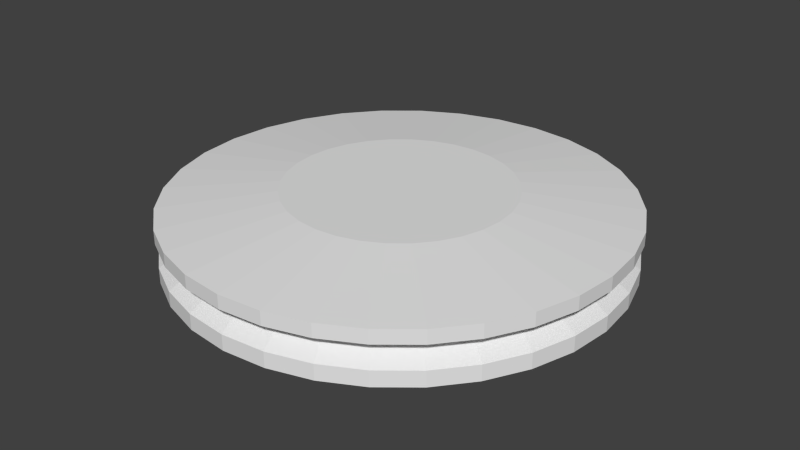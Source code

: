 # Source: DebrisVent.blend  (saved by Blender 2.76.0; exported with 4.5.12 LTS)
import bpy
from mathutils import Matrix  # noqa: F401  (used for matrix-valued properties, if any)

bpy.ops.wm.read_factory_settings(use_empty=True)
scene = bpy.context.scene
scene.name = 'Scene'

# ---- collections
col_collection_1 = bpy.data.collections.new('Collection 1'); scene.collection.children.link(col_collection_1)

# ---- materials (node trees are filled in below, after node groups)
mat_vent = bpy.data.materials.new('Vent')
mat_vent.alpha_threshold = 0.0
mat_vent.use_transparent_shadow = False
mat_vent.roughness = 0.5

# ---- material node trees

# ---- world
world_world = bpy.data.worlds.new('World'); scene.world = world_world
world_world.color = (0.05088, 0.05088, 0.05088)
world_world.use_sun_shadow = False
world_world.sun_shadow_jitter_overblur = 0.0
world_world.cycles.sampling_method = 'MANUAL'
world_world.cycles.sample_map_resolution = 256

# ---- meshes
me_cube_001 = bpy.data.meshes.new('Cube.001')
me_cube_001.from_pydata([(1.043e-07, 1.004, 0.1413), (-0.1951, 0.9852, 0.1413), (-0.3827, 0.9283, 0.1413), (-0.5556, 0.8358, 0.1413), (-0.7071, 0.7115, 0.1413), (-0.8315, 0.5599, 0.1413), (-0.9239, 0.3871, 0.1413), (-0.9808, 0.1995, 0.1413), (-1.0, 0.004372, 0.1413), (-0.9808, -0.1907, 0.1413), (-0.9239, -0.3783, 0.1413), (-0.8315, -0.5512, 0.1413), (-0.7071, -0.7027, 0.1413), (-0.5556, -0.8271, 0.1413), (-0.3827, -0.9195, 0.1413), (-0.1951, -0.9764, 0.1413), (4.321e-07, -0.9956, 0.1413), (0.1951, -0.9764, 0.1413), (0.3827, -0.9195, 0.1413), (0.5556, -0.8271, 0.1413), (0.7071, -0.7027, 0.1413), (0.8315, -0.5512, 0.1413), (0.9239, -0.3783, 0.1413), (0.9808, -0.1907, 0.1413), (1.0, 0.004373, 0.1413), (0.9808, 0.1995, 0.1413), (0.9239, 0.3871, 0.1413), (0.8315, 0.5599, 0.1413), (0.7071, 0.7115, 0.1413), (0.5556, 0.8358, 0.1413), (0.3827, 0.9283, 0.1413), (0.1951, 0.9852, 0.1413), (1.043e-07, 1.004, 0.07966), (-0.1951, 0.9852, 0.07966), (-0.3827, 0.9283, 0.07966), (-0.5556, 0.8358, 0.07966), (-0.7071, 0.7115, 0.07966), (-0.8315, 0.5599, 0.07966), (-0.9239, 0.3871, 0.07966), (-0.9808, 0.1995, 0.07966), (-1.0, 0.004372, 0.07966), (-0.9808, -0.1907, 0.07966), (-0.9239, -0.3783, 0.07966), (-0.8315, -0.5512, 0.07966), (-0.7071, -0.7027, 0.07966), (-0.5556, -0.8271, 0.07966), (-0.3827, -0.9195, 0.07966), (-0.1951, -0.9764, 0.07966), (4.321e-07, -0.9956, 0.07966), (0.1951, -0.9764, 0.07966), (0.3827, -0.9195, 0.07966), (0.5556, -0.8271, 0.07966), (0.7071, -0.7027, 0.07966), (0.8315, -0.5512, 0.07966), (0.9239, -0.3783, 0.07966), (0.9808, -0.1907, 0.07966), (1.0, 0.004373, 0.07966), (0.9808, 0.1995, 0.07966), (0.9239, 0.3871, 0.07966), (0.8315, 0.5599, 0.07966), (0.7071, 0.7115, 0.07966), (0.5556, 0.8358, 0.07966), (0.3827, 0.9283, 0.07966), (0.1951, 0.9852, 0.07966), (1.043e-07, 0.8946, 0.04124), (-0.1737, 0.8775, 0.04124), (-0.3407, 0.8269, 0.04124), (-0.4946, 0.7446, 0.04124), (-0.6295, 0.6339, 0.04124), (-0.7402, 0.499, 0.04124), (-0.8225, 0.3451, 0.04124), (-0.8732, 0.1781, 0.04124), (-0.8903, 0.004372, 0.04124), (-0.8732, -0.1693, 0.04124), (-0.8225, -0.3363, 0.04124), (-0.7402, -0.4902, 0.04124), (-0.6295, -0.6251, 0.04124), (-0.4946, -0.7359, 0.04124), (-0.3407, -0.8181, 0.04124), (-0.1737, -0.8688, 0.04124), (3.949e-07, -0.8859, 0.04124), (0.1737, -0.8688, 0.04124), (0.3407, -0.8181, 0.04124), (0.4946, -0.7359, 0.04124), (0.6295, -0.6251, 0.04124), (0.7402, -0.4902, 0.04124), (0.8225, -0.3363, 0.04124), (0.8732, -0.1693, 0.04124), (0.8903, 0.004373, 0.04124), (0.8732, 0.1781, 0.04124), (0.8225, 0.3451, 0.04124), (0.7402, 0.499, 0.04124), (0.6295, 0.6339, 0.04124), (0.4946, 0.7446, 0.04124), (0.3407, 0.8269, 0.04124), (0.1737, 0.8775, 0.04124), (1.118e-07, 0.9999, -0.02747), (-0.1942, 0.9808, -0.02747), (-0.381, 0.9241, -0.02747), (-0.5531, 0.8321, -0.02747), (-0.704, 0.7083, -0.02747), (-0.8278, 0.5575, -0.02747), (-0.9198, 0.3853, -0.02747), (-0.9764, 0.1986, -0.02747), (-0.9955, 0.004372, -0.02747), (-0.9764, -0.1898, -0.02747), (-0.9198, -0.3766, -0.02747), (-0.8278, -0.5487, -0.02747), (-0.704, -0.6996, -0.02747), (-0.5531, -0.8234, -0.02747), (-0.381, -0.9154, -0.02747), (-0.1942, -0.972, -0.02747), (4.396e-07, -0.9912, -0.02747), (0.1942, -0.972, -0.02747), (0.381, -0.9154, -0.02747), (0.5531, -0.8234, -0.02747), (0.704, -0.6996, -0.02747), (0.8278, -0.5487, -0.02747), (0.9198, -0.3766, -0.02747), (0.9764, -0.1898, -0.02747), (0.9955, 0.004373, -0.02747), (0.9764, 0.1986, -0.02747), (0.9198, 0.3854, -0.02747), (0.8278, 0.5575, -0.02747), (0.704, 0.7083, -0.02747), (0.5531, 0.8321, -0.02747), (0.381, 0.9241, -0.02747), (0.1942, 0.9808, -0.02747), (1.118e-07, 0.9999, -0.09676), (-0.1942, 0.9808, -0.09676), (-0.381, 0.9241, -0.09676), (-0.5531, 0.8321, -0.09676), (-0.704, 0.7083, -0.09676), (-0.8278, 0.5575, -0.09676), (-0.9198, 0.3853, -0.09676), (-0.9764, 0.1986, -0.09676), (-0.9955, 0.004372, -0.09676), (-0.9764, -0.1898, -0.09676), (-0.9198, -0.3766, -0.09676), (-0.8278, -0.5487, -0.09676), (-0.704, -0.6996, -0.09676), (-0.5531, -0.8234, -0.09676), (-0.381, -0.9154, -0.09676), (-0.1942, -0.972, -0.09676), (4.396e-07, -0.9912, -0.09676), (0.1942, -0.972, -0.09676), (0.381, -0.9154, -0.09676), (0.5531, -0.8234, -0.09676), (0.704, -0.6996, -0.09676), (0.8278, -0.5487, -0.09676), (0.9198, -0.3766, -0.09676), (0.9764, -0.1898, -0.09676), (0.9955, 0.004373, -0.09676), (0.9764, 0.1986, -0.09676), (0.9198, 0.3854, -0.09676), (0.8278, 0.5575, -0.09676), (0.704, 0.7083, -0.09676), (0.5531, 0.8321, -0.09676), (0.381, 0.9241, -0.09676), (0.1942, 0.9808, -0.09676), (1.043e-07, 0.8672, -0.1583), (-0.1683, 0.8506, -0.1583), (-0.3302, 0.8015, -0.1583), (-0.4794, 0.7218, -0.1583), (-0.6101, 0.6145, -0.1583), (-0.7174, 0.4837, -0.1583), (-0.7972, 0.3346, -0.1583), (-0.8463, 0.1727, -0.1583), (-0.8628, 0.004372, -0.1583), (-0.8463, -0.164, -0.1583), (-0.7972, -0.3258, -0.1583), (-0.7174, -0.475, -0.1583), (-0.6101, -0.6057, -0.1583), (-0.4794, -0.7131, -0.1583), (-0.3302, -0.7928, -0.1583), (-0.1683, -0.8419, -0.1583), (3.874e-07, -0.8585, -0.1583), (0.1683, -0.8419, -0.1583), (0.3302, -0.7928, -0.1583), (0.4794, -0.7131, -0.1583), (0.6101, -0.6057, -0.1583), (0.7174, -0.475, -0.1583), (0.7972, -0.3258, -0.1583), (0.8463, -0.164, -0.1583), (0.8628, 0.004373, -0.1583), (0.8463, 0.1727, -0.1583), (0.7972, 0.3346, -0.1583), (0.7174, 0.4837, -0.1583), (0.6101, 0.6145, -0.1583), (0.4794, 0.7218, -0.1583), (0.3302, 0.8015, -0.1583), (0.1683, 0.8506, -0.1583), (9.686e-08, 0.78, -0.1583), (-0.1513, 0.7651, -0.1583), (-0.2968, 0.721, -0.1583), (-0.4309, 0.6493, -0.1583), (-0.5485, 0.5529, -0.1583), (-0.6449, 0.4353, -0.1583), (-0.7166, 0.3012, -0.1583), (-0.7608, 0.1557, -0.1583), (-0.7757, 0.004372, -0.1583), (-0.7608, -0.147, -0.1583), (-0.7166, -0.2925, -0.1583), (-0.6449, -0.4266, -0.1583), (-0.5485, -0.5441, -0.1583), (-0.4309, -0.6406, -0.1583), (-0.2968, -0.7123, -0.1583), (-0.1513, -0.7564, -0.1583), (3.502e-07, -0.7713, -0.1583), (0.1513, -0.7564, -0.1583), (0.2968, -0.7123, -0.1583), (0.4309, -0.6406, -0.1583), (0.5485, -0.5441, -0.1583), (0.6449, -0.4266, -0.1583), (0.7166, -0.2925, -0.1583), (0.7608, -0.147, -0.1583), (0.7757, 0.004373, -0.1583), (0.7608, 0.1557, -0.1583), (0.7166, 0.3012, -0.1583), (0.6449, 0.4353, -0.1583), (0.5485, 0.5529, -0.1583), (0.4309, 0.6493, -0.1583), (0.2968, 0.721, -0.1583), (0.1513, 0.7651, -0.1583), (9.686e-08, 0.78, -0.06362), (-0.1513, 0.7651, -0.06362), (-0.2968, 0.721, -0.06362), (-0.4309, 0.6493, -0.06362), (-0.5485, 0.5529, -0.06362), (-0.6449, 0.4353, -0.06362), (-0.7166, 0.3012, -0.06362), (-0.7608, 0.1557, -0.06362), (-0.7757, 0.004372, -0.06362), (-0.7608, -0.147, -0.06362), (-0.7166, -0.2925, -0.06362), (-0.6449, -0.4266, -0.06362), (-0.5485, -0.5441, -0.06362), (-0.4309, -0.6406, -0.06362), (-0.2968, -0.7123, -0.06362), (-0.1513, -0.7564, -0.06362), (3.502e-07, -0.7713, -0.06362), (0.1513, -0.7564, -0.06362), (0.2968, -0.7123, -0.06362), (0.4309, -0.6406, -0.06362), (0.5485, -0.5441, -0.06362), (0.6449, -0.4266, -0.06362), (0.7166, -0.2925, -0.06362), (0.7608, -0.147, -0.06362), (0.7757, 0.004373, -0.06362), (0.7608, 0.1557, -0.06362), (0.7166, 0.3012, -0.06362), (0.6449, 0.4353, -0.06362), (0.5485, 0.5529, -0.06362), (0.4309, 0.6493, -0.06362), (0.2968, 0.721, -0.06362), (0.1513, 0.7651, -0.06362), (-3.8e-07, 0.721, -0.1583), (-3.8e-07, 0.6493, -0.1583), (-3.8e-07, 0.721, -0.06362), (-3.8e-07, 0.6493, -0.06362), (-2.31e-07, 0.4353, -0.1583), (-2.012e-07, 0.5529, -0.1583), (-2.012e-07, 0.5529, -0.06362), (-2.31e-07, 0.4353, -0.06362), (1.863e-07, 0.3012, -0.1583), (1.863e-07, 0.1557, -0.1583), (1.863e-07, -0.2925, -0.1583), (1.863e-07, -0.4266, -0.1583), (1.863e-07, -0.7123, -0.1583), (1.937e-07, -0.7564, -0.1583), (2.161e-07, -0.6406, -0.06362), (2.161e-07, -0.5441, -0.06362), (2.459e-07, -0.147, -0.06362), (2.459e-07, 0.004372, -0.06362), (1.863e-07, 0.3012, -0.06362), (1.863e-07, 0.1557, -0.06362), (1.863e-07, -0.2925, -0.06362), (1.863e-07, -0.4266, -0.06362), (1.863e-07, -0.7123, -0.06362), (1.937e-07, -0.7564, -0.06362), (2.161e-07, -0.6406, -0.1583), (2.161e-07, -0.5441, -0.1583), (2.459e-07, -0.147, -0.1583), (2.459e-07, 0.004372, -0.1583), (9.686e-08, 0.78, 0.1413), (-0.1513, 0.7651, 0.1413), (-0.2968, 0.721, 0.1413), (-0.4309, 0.6493, 0.1413), (-0.5485, 0.5529, 0.1413), (-0.6449, 0.4353, 0.1413), (-0.7166, 0.3012, 0.1413), (-0.7608, 0.1557, 0.1413), (-0.7757, 0.004372, 0.1413), (-0.7608, -0.147, 0.1413), (-0.7166, -0.2925, 0.1413), (-0.6449, -0.4266, 0.1413), (-0.5485, -0.5441, 0.1413), (-0.4309, -0.6406, 0.1413), (-0.2968, -0.7123, 0.1413), (-0.1513, -0.7564, 0.1413), (3.502e-07, -0.7713, 0.1413), (0.1513, -0.7564, 0.1413), (0.2968, -0.7123, 0.1413), (0.4309, -0.6406, 0.1413), (0.5485, -0.5441, 0.1413), (0.6449, -0.4266, 0.1413), (0.7166, -0.2925, 0.1413), (0.7608, -0.147, 0.1413), (0.7757, 0.004373, 0.1413), (0.7608, 0.1557, 0.1413), (0.7166, 0.3012, 0.1413), (0.6449, 0.4353, 0.1413), (0.5485, 0.5529, 0.1413), (0.4309, 0.6493, 0.1413), (0.2968, 0.721, 0.1413), (0.1513, 0.7651, 0.1413), (9.686e-08, 0.5029, 0.1979), (-0.09726, 0.4934, 0.1979), (-0.1908, 0.465, 0.1979), (-0.277, 0.4189, 0.1979), (-0.3525, 0.3569, 0.1979), (-0.4145, 0.2814, 0.1979), (-0.4606, 0.1952, 0.1979), (-0.489, 0.1016, 0.1979), (-0.4986, 0.004372, 0.1979), (-0.489, -0.09289, 0.1979), (-0.4606, -0.1864, 0.1979), (-0.4145, -0.2726, 0.1979), (-0.3525, -0.3482, 0.1979), (-0.277, -0.4102, 0.1979), (-0.1908, -0.4562, 0.1979), (-0.09726, -0.4846, 0.1979), (2.608e-07, -0.4942, 0.1979), (0.09726, -0.4846, 0.1979), (0.1908, -0.4562, 0.1979), (0.277, -0.4102, 0.1979), (0.3525, -0.3482, 0.1979), (0.4145, -0.2726, 0.1979), (0.4606, -0.1864, 0.1979), (0.489, -0.09289, 0.1979), (0.4986, 0.004373, 0.1979), (0.489, 0.1016, 0.1979), (0.4606, 0.1952, 0.1979), (0.4145, 0.2814, 0.1979), (0.3525, 0.3569, 0.1979), (0.277, 0.4189, 0.1979), (0.1908, 0.465, 0.1979), (0.09726, 0.4934, 0.1979)], [], [(17, 16, 48, 49), (4, 3, 35, 36), (31, 30, 62, 63), (18, 17, 49, 50), (5, 4, 36, 37), (0, 31, 63, 32), (19, 18, 50, 51), (6, 5, 37, 38), (20, 19, 51, 52), (7, 6, 38, 39), (21, 20, 52, 53), (8, 7, 39, 40), (22, 21, 53, 54), (9, 8, 40, 41), (23, 22, 54, 55), (10, 9, 41, 42), (24, 23, 55, 56), (11, 10, 42, 43), (25, 24, 56, 57), (12, 11, 43, 44), (26, 25, 57, 58), (13, 12, 44, 45), (27, 26, 58, 59), (14, 13, 45, 46), (1, 0, 32, 33), (28, 27, 59, 60), (15, 14, 46, 47), (2, 1, 33, 34), (29, 28, 60, 61), (16, 15, 47, 48), (3, 2, 34, 35), (30, 29, 61, 62), (57, 56, 88, 89), (44, 43, 75, 76), (58, 57, 89, 90), (45, 44, 76, 77), (59, 58, 90, 91), (46, 45, 77, 78), (33, 32, 64, 65), (60, 59, 91, 92), (47, 46, 78, 79), (34, 33, 65, 66), (61, 60, 92, 93), (48, 47, 79, 80), (35, 34, 66, 67), (62, 61, 93, 94), (49, 48, 80, 81), (36, 35, 67, 68), (63, 62, 94, 95), (50, 49, 81, 82), (37, 36, 68, 69), (32, 63, 95, 64), (51, 50, 82, 83), (38, 37, 69, 70), (52, 51, 83, 84), (39, 38, 70, 71), (53, 52, 84, 85), (40, 39, 71, 72), (54, 53, 85, 86), (41, 40, 72, 73), (55, 54, 86, 87), (42, 41, 73, 74), (56, 55, 87, 88), (43, 42, 74, 75), (92, 91, 123, 124), (79, 78, 110, 111), (66, 65, 97, 98), (93, 92, 124, 125), (80, 79, 111, 112), (67, 66, 98, 99), (94, 93, 125, 126), (81, 80, 112, 113), (68, 67, 99, 100), (95, 94, 126, 127), (82, 81, 113, 114), (69, 68, 100, 101), (64, 95, 127, 96), (83, 82, 114, 115), (70, 69, 101, 102), (84, 83, 115, 116), (71, 70, 102, 103), (85, 84, 116, 117), (72, 71, 103, 104), (86, 85, 117, 118), (73, 72, 104, 105), (87, 86, 118, 119), (74, 73, 105, 106), (88, 87, 119, 120), (75, 74, 106, 107), (89, 88, 120, 121), (76, 75, 107, 108), (90, 89, 121, 122), (77, 76, 108, 109), (91, 90, 122, 123), (78, 77, 109, 110), (65, 64, 96, 97), (127, 126, 158, 159), (114, 113, 145, 146), (101, 100, 132, 133), (96, 127, 159, 128), (115, 114, 146, 147), (102, 101, 133, 134), (116, 115, 147, 148), (103, 102, 134, 135), (117, 116, 148, 149), (104, 103, 135, 136), (118, 117, 149, 150), (105, 104, 136, 137), (119, 118, 150, 151), (106, 105, 137, 138), (120, 119, 151, 152), (107, 106, 138, 139), (121, 120, 152, 153), (108, 107, 139, 140), (122, 121, 153, 154), (109, 108, 140, 141), (123, 122, 154, 155), (110, 109, 141, 142), (97, 96, 128, 129), (124, 123, 155, 156), (111, 110, 142, 143), (98, 97, 129, 130), (125, 124, 156, 157), (112, 111, 143, 144), (99, 98, 130, 131), (126, 125, 157, 158), (113, 112, 144, 145), (100, 99, 131, 132), (149, 148, 180, 181), (136, 135, 167, 168), (150, 149, 181, 182), (137, 136, 168, 169), (151, 150, 182, 183), (138, 137, 169, 170), (152, 151, 183, 184), (139, 138, 170, 171), (153, 152, 184, 185), (140, 139, 171, 172), (154, 153, 185, 186), (141, 140, 172, 173), (155, 154, 186, 187), (142, 141, 173, 174), (129, 128, 160, 161), (156, 155, 187, 188), (143, 142, 174, 175), (130, 129, 161, 162), (157, 156, 188, 189), (144, 143, 175, 176), (131, 130, 162, 163), (158, 157, 189, 190), (145, 144, 176, 177), (132, 131, 163, 164), (159, 158, 190, 191), (146, 145, 177, 178), (133, 132, 164, 165), (128, 159, 191, 160), (147, 146, 178, 179), (134, 133, 165, 166), (148, 147, 179, 180), (135, 134, 166, 167), (184, 183, 215, 216), (171, 170, 202, 203), (185, 184, 216, 217), (172, 171, 203, 204), (186, 185, 217, 218), (173, 172, 204, 205), (187, 186, 218, 219), (174, 173, 205, 206), (161, 160, 192, 193), (188, 187, 219, 220), (175, 174, 206, 207), (162, 161, 193, 194), (189, 188, 220, 221), (176, 175, 207, 208), (163, 162, 194, 195), (190, 189, 221, 222), (177, 176, 208, 209), (164, 163, 195, 196), (191, 190, 222, 223), (178, 177, 209, 210), (165, 164, 196, 197), (160, 191, 223, 192), (179, 178, 210, 211), (166, 165, 197, 198), (180, 179, 211, 212), (167, 166, 198, 199), (181, 180, 212, 213), (168, 167, 199, 200), (182, 181, 213, 214), (169, 168, 200, 201), (183, 182, 214, 215), (170, 169, 201, 202), (219, 218, 250, 251), (206, 205, 237, 238), (193, 192, 224, 225), (207, 206, 268, 269), (194, 193, 225, 226), (221, 220, 252, 253), (208, 207, 239, 240), (226, 227, 259, 258), (209, 208, 240, 241), (196, 195, 227, 228), (223, 222, 254, 255), (196, 228, 262, 261), (192, 223, 255, 224), (211, 210, 242, 243), (198, 197, 229, 230), (201, 200, 283, 282), (199, 198, 264, 265), (213, 212, 244, 245), (200, 199, 231, 232), (231, 199, 265, 275), (215, 214, 246, 247), (202, 201, 233, 234), (202, 234, 276, 266), (217, 216, 248, 249), (204, 203, 235, 236), (205, 204, 281, 280), (232, 233, 272, 273), (236, 235, 295, 296), (257, 256, 258, 259), (229, 197, 260, 263), (194, 226, 258, 256), (260, 261, 262, 263), (227, 195, 257, 259), (195, 194, 256, 257), (254, 222, 256, 258), (222, 221, 257, 256), (253, 254, 258, 259), (221, 253, 259, 257), (197, 196, 261, 260), (228, 229, 263, 262), (219, 251, 263, 260), (252, 220, 261, 262), (220, 219, 260, 261), (251, 252, 262, 263), (269, 268, 278, 279), (265, 264, 274, 275), (233, 201, 282, 272), (267, 266, 276, 277), (239, 207, 269, 279), (204, 236, 271, 281), (236, 237, 270, 271), (234, 235, 277, 276), (200, 232, 273, 283), (235, 203, 267, 277), (237, 205, 280, 270), (280, 281, 271, 270), (203, 202, 266, 267), (206, 238, 278, 268), (282, 283, 273, 272), (230, 231, 275, 274), (198, 230, 274, 264), (238, 239, 279, 278), (214, 213, 267, 266), (209, 241, 279, 269), (241, 242, 278, 279), (250, 218, 264, 274), (249, 250, 274, 275), (213, 245, 277, 267), (242, 210, 268, 278), (217, 249, 275, 265), (210, 209, 269, 268), (246, 214, 266, 276), (218, 217, 265, 264), (245, 246, 276, 277), (215, 247, 272, 282), (248, 216, 283, 273), (247, 248, 273, 272), (212, 211, 280, 281), (211, 243, 270, 280), (243, 244, 271, 270), (216, 215, 282, 283), (244, 212, 281, 271), (250, 249, 309, 310), (237, 236, 296, 297), (251, 250, 310, 311), (238, 237, 297, 298), (225, 224, 284, 285), (252, 251, 311, 312), (239, 238, 298, 299), (226, 225, 285, 286), (253, 252, 312, 313), (240, 239, 299, 300), (227, 226, 286, 287), (254, 253, 313, 314), (241, 240, 300, 301), (228, 227, 287, 288), (255, 254, 314, 315), (242, 241, 301, 302), (229, 228, 288, 289), (224, 255, 315, 284), (243, 242, 302, 303), (230, 229, 289, 290), (244, 243, 303, 304), (231, 230, 290, 291), (245, 244, 304, 305), (232, 231, 291, 292), (246, 245, 305, 306), (233, 232, 292, 293), (247, 246, 306, 307), (234, 233, 293, 294), (248, 247, 307, 308), (235, 234, 294, 295), (249, 248, 308, 309), (13, 14, 330, 329), (317, 318, 319, 320, 321, 322, 323, 324, 325, 326, 327, 328, 329, 330, 331, 332, 333, 334, 335, 336, 337, 338, 339, 340, 341, 342, 343, 344, 345, 346, 347, 316), (0, 1, 317, 316), (27, 28, 344, 343), (14, 15, 331, 330), (1, 2, 318, 317), (28, 29, 345, 344), (15, 16, 332, 331), (2, 3, 319, 318), (29, 30, 346, 345), (16, 17, 333, 332), (3, 4, 320, 319), (30, 31, 347, 346), (17, 18, 334, 333), (4, 5, 321, 320), (31, 0, 316, 347), (18, 19, 335, 334), (5, 6, 322, 321), (19, 20, 336, 335), (6, 7, 323, 322), (20, 21, 337, 336), (7, 8, 324, 323), (21, 22, 338, 337), (8, 9, 325, 324), (22, 23, 339, 338), (9, 10, 326, 325), (23, 24, 340, 339), (10, 11, 327, 326), (24, 25, 341, 340), (11, 12, 328, 327), (25, 26, 342, 341), (12, 13, 329, 328), (26, 27, 343, 342), (2, 1, 0, 31, 30, 29, 28, 27, 26, 25, 24, 23, 22, 21, 20, 19, 18, 17, 16, 15, 14, 13, 12, 11, 10, 9, 8, 7, 6, 5, 4, 3)])
me_cube_001.materials.append(mat_vent)
me_cube_001.use_remesh_preserve_volume = False
me_cube_001.use_remesh_preserve_attributes = False
me_cube_001.use_mirror_vertex_groups = False
me_cube_001.update()

# ---- objects
ob_cube_001 = bpy.data.objects.new('Cube.001', me_cube_001)

# ---- transforms, parenting, visibility, modifiers, constraints
ob_cube_001.location = (0.09539, 1.873, 6.646)
ob_cube_001.lock_rotations_4d = False
ob_cube_001.empty_display_type = 'ARROWS'
ob_cube_001.lineart.crease_threshold = 0.0

# ---- collection membership
col_collection_1.objects.link(ob_cube_001)

# ---- scene / render settings (as saved in the file)
scene.frame_start = 1; scene.frame_end = 250; scene.frame_set(1)
scene.render.engine = 'BLENDER_EEVEE_NEXT'
scene.render.resolution_percentage = 50
scene.render.dither_intensity = 0.0
scene.cycles.use_denoising = False
scene.cycles.samples = 10
scene.cycles.sampling_pattern = 'TABULATED_SOBOL'
scene.cycles.light_sampling_threshold = 0.0
scene.cycles.use_adaptive_sampling = False
scene.cycles.use_light_tree = False
scene.cycles.blur_glossy = 0.0
scene.cycles.pixel_filter_type = 'GAUSSIAN'
scene.cycles.sample_clamp_indirect = 0.0
scene.view_settings.view_transform = 'Standard'
bpy.context.view_layer.update()

# ---- added for rendering (the .blend has no active camera and no usable light): camera, sun
cam_auto = bpy.data.cameras.new('AutoCamera')
cam_auto.lens = 50.0
cam_auto.sensor_width = 36.0
cam_auto.clip_end = 1000.0
ob_auto_camera = bpy.data.objects.new('AutoCamera', cam_auto)
scene.collection.objects.link(ob_auto_camera)
ob_auto_camera.location = (2.73299, -1.28741, 8.77581)
ob_auto_camera.rotation_euler = (1.09748, -7.21219e-08, 0.694738)
scene.camera = ob_auto_camera
light_auto_sun = bpy.data.lights.new('AutoSun', 'SUN')
light_auto_sun.energy = 3.0
light_auto_sun.angle = 0.0523599
ob_auto_sun = bpy.data.objects.new('AutoSun', light_auto_sun)
scene.collection.objects.link(ob_auto_sun)
ob_auto_sun.rotation_euler = (0.872665, 0.174533, 0.523599)
bpy.context.view_layer.update()
